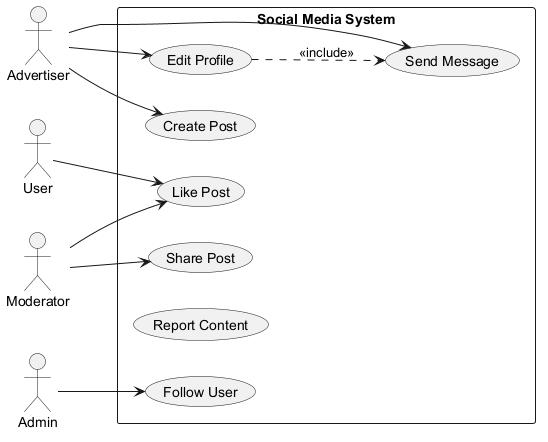

The diagram above was rendered by PlantUML. Its source (embedded in the PNG):
@startuml

left to right direction
actor "User" as U
actor "Admin" as A
actor "Advertiser" as A1
actor "Moderator" as M
rectangle "Social Media System" {
  usecase "Share Post" as UC_SharePost
  usecase "Send Message" as UC_SendMessage
  usecase "Follow User" as UC_FollowUser
  usecase "Edit Profile" as UC_EditProfile
  usecase "Like Post" as UC_LikePost
  usecase "Report Content" as UC_ReportContent
  usecase "Create Post" as UC_CreatePost
}
U --> UC_LikePost
A --> UC_FollowUser
A1 --> UC_EditProfile
A1 --> UC_CreatePost
A1 --> UC_SendMessage
M --> UC_LikePost
M --> UC_SharePost
UC_EditProfile ..> UC_SendMessage : <<include>>
@enduml